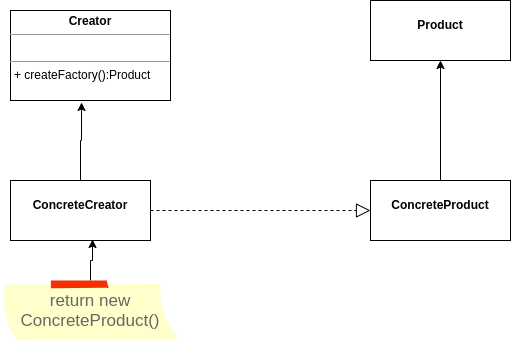

The diagram above was exported from draw.io. Its source (the exported page's mxGraphModel, read from the mxfile embedded in the PNG):
<mxGraphModel dx="981" dy="757" grid="1" gridSize="10" guides="1" tooltips="1" connect="1" arrows="1" fold="1" page="1" pageScale="1" pageWidth="850" pageHeight="1100" math="0" shadow="0">
  <root>
    <mxCell id="0" />
    <mxCell id="1" parent="0" />
    <mxCell id="YjRpAmOsXiCAGLP4u6XG-2" value="&lt;p style=&quot;margin: 0px ; margin-top: 4px ; text-align: center&quot;&gt;&lt;br&gt;&lt;b&gt;Product&lt;/b&gt;&lt;/p&gt;" style="verticalAlign=top;align=left;overflow=fill;fontSize=12;fontFamily=Helvetica;html=1;" parent="1" vertex="1">
      <mxGeometry x="410" y="110" width="140" height="60" as="geometry" />
    </mxCell>
    <mxCell id="YjRpAmOsXiCAGLP4u6XG-3" value="&lt;p style=&quot;margin: 0px ; margin-top: 4px ; text-align: center&quot;&gt;&lt;b&gt;Creator&lt;/b&gt;&lt;/p&gt;&lt;hr size=&quot;1&quot;&gt;&lt;p style=&quot;margin: 0px ; margin-left: 4px&quot;&gt;&lt;br&gt;&lt;/p&gt;&lt;hr size=&quot;1&quot;&gt;&lt;p style=&quot;margin: 0px ; margin-left: 4px&quot;&gt;+&amp;nbsp;&lt;span&gt;createFactory():Product&lt;/span&gt;&lt;/p&gt;&lt;div style=&quot;height: 2px&quot;&gt;&lt;br&gt;&lt;/div&gt;" style="verticalAlign=top;align=left;overflow=fill;fontSize=12;fontFamily=Helvetica;html=1;" parent="1" vertex="1">
      <mxGeometry x="50" y="120" width="160" height="90" as="geometry" />
    </mxCell>
    <mxCell id="YjRpAmOsXiCAGLP4u6XG-5" style="edgeStyle=orthogonalEdgeStyle;rounded=0;orthogonalLoop=1;jettySize=auto;html=1;entryX=0.5;entryY=1;entryDx=0;entryDy=0;" parent="1" source="YjRpAmOsXiCAGLP4u6XG-4" target="YjRpAmOsXiCAGLP4u6XG-2" edge="1">
      <mxGeometry relative="1" as="geometry" />
    </mxCell>
    <mxCell id="YjRpAmOsXiCAGLP4u6XG-4" value="&lt;p style=&quot;margin: 0px ; margin-top: 4px ; text-align: center&quot;&gt;&lt;br&gt;&lt;b&gt;ConcreteProduct&lt;/b&gt;&lt;/p&gt;" style="verticalAlign=top;align=left;overflow=fill;fontSize=12;fontFamily=Helvetica;html=1;" parent="1" vertex="1">
      <mxGeometry x="410" y="290" width="140" height="60" as="geometry" />
    </mxCell>
    <mxCell id="YjRpAmOsXiCAGLP4u6XG-7" style="edgeStyle=orthogonalEdgeStyle;rounded=0;orthogonalLoop=1;jettySize=auto;html=1;entryX=0.444;entryY=1.022;entryDx=0;entryDy=0;entryPerimeter=0;" parent="1" source="YjRpAmOsXiCAGLP4u6XG-6" target="YjRpAmOsXiCAGLP4u6XG-3" edge="1">
      <mxGeometry relative="1" as="geometry" />
    </mxCell>
    <mxCell id="YjRpAmOsXiCAGLP4u6XG-6" value="&lt;p style=&quot;margin: 0px ; margin-top: 4px ; text-align: center&quot;&gt;&lt;br&gt;&lt;b&gt;ConcreteCreator&lt;/b&gt;&lt;/p&gt;" style="verticalAlign=top;align=left;overflow=fill;fontSize=12;fontFamily=Helvetica;html=1;" parent="1" vertex="1">
      <mxGeometry x="50" y="290" width="140" height="60" as="geometry" />
    </mxCell>
    <mxCell id="YjRpAmOsXiCAGLP4u6XG-9" value="" style="endArrow=block;dashed=1;endFill=0;endSize=12;html=1;rounded=0;exitX=1;exitY=0.5;exitDx=0;exitDy=0;entryX=0;entryY=0.5;entryDx=0;entryDy=0;" parent="1" source="YjRpAmOsXiCAGLP4u6XG-6" target="YjRpAmOsXiCAGLP4u6XG-4" edge="1">
      <mxGeometry width="160" relative="1" as="geometry">
        <mxPoint x="220" y="319" as="sourcePoint" />
        <mxPoint x="380" y="319" as="targetPoint" />
      </mxGeometry>
    </mxCell>
    <mxCell id="YjRpAmOsXiCAGLP4u6XG-11" style="edgeStyle=orthogonalEdgeStyle;rounded=0;orthogonalLoop=1;jettySize=auto;html=1;entryX=0.586;entryY=0.983;entryDx=0;entryDy=0;entryPerimeter=0;" parent="1" source="YjRpAmOsXiCAGLP4u6XG-10" target="YjRpAmOsXiCAGLP4u6XG-6" edge="1">
      <mxGeometry relative="1" as="geometry" />
    </mxCell>
    <mxCell id="YjRpAmOsXiCAGLP4u6XG-10" value="return new ConcreteProduct()" style="strokeWidth=1;shadow=0;dashed=0;align=center;html=1;shape=mxgraph.mockup.text.stickyNote2;fontColor=#666666;mainText=;fontSize=17;whiteSpace=wrap;fillColor=#ffffcc;strokeColor=#F62E00;" parent="1" vertex="1">
      <mxGeometry x="40" y="390" width="180" height="60" as="geometry" />
    </mxCell>
  </root>
</mxGraphModel>